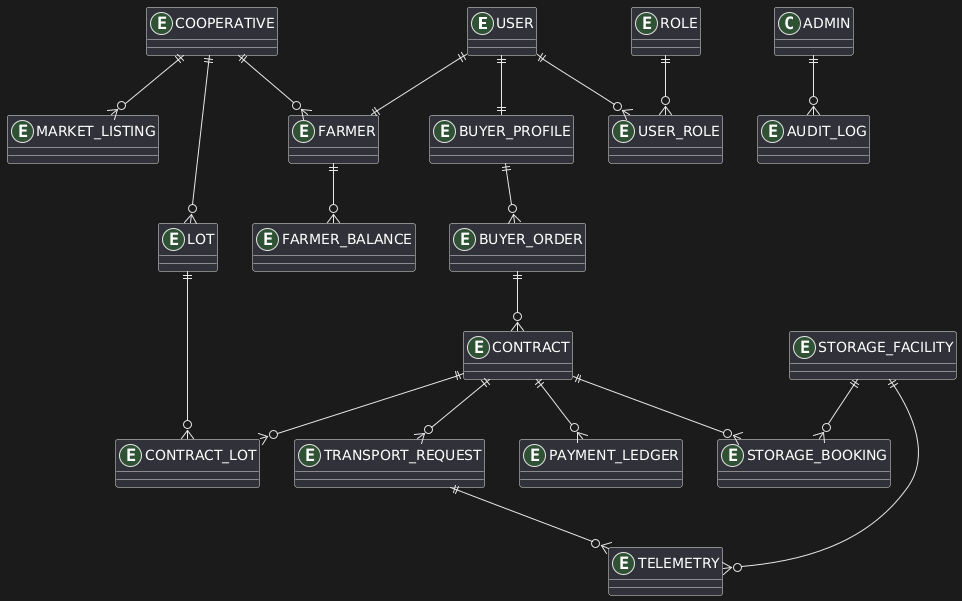

The diagram above was rendered by PlantUML. Its source (embedded in the PNG):
@startuml
entity USER
entity ROLE
entity USER_ROLE
entity BUYER_PROFILE
entity BUYER_ORDER
entity CONTRACT
entity CONTRACT_LOT
entity FARMER
entity COOPERATIVE
entity LOT
entity MARKET_LISTING
entity TRANSPORT_REQUEST
entity STORAGE_BOOKING
entity STORAGE_FACILITY
entity PAYMENT_LEDGER
entity FARMER_BALANCE
entity TELEMETRY
entity AUDIT_LOG


USER ||--o{ USER_ROLE
ROLE ||--o{ USER_ROLE
USER ||--|| BUYER_PROFILE
USER ||--|| FARMER
BUYER_PROFILE ||--o{ BUYER_ORDER
BUYER_ORDER ||--o{ CONTRACT
CONTRACT ||--o{ CONTRACT_LOT
LOT ||--o{ CONTRACT_LOT
COOPERATIVE ||--o{ FARMER
COOPERATIVE ||--o{ LOT
COOPERATIVE ||--o{ MARKET_LISTING
CONTRACT ||--o{ TRANSPORT_REQUEST
CONTRACT ||--o{ STORAGE_BOOKING
STORAGE_FACILITY ||--o{ STORAGE_BOOKING
CONTRACT ||--o{ PAYMENT_LEDGER
FARMER ||--o{ FARMER_BALANCE
TRANSPORT_REQUEST ||--o{ TELEMETRY
STORAGE_FACILITY ||--o{ TELEMETRY
ADMIN ||--o{ AUDIT_LOG
@enduml